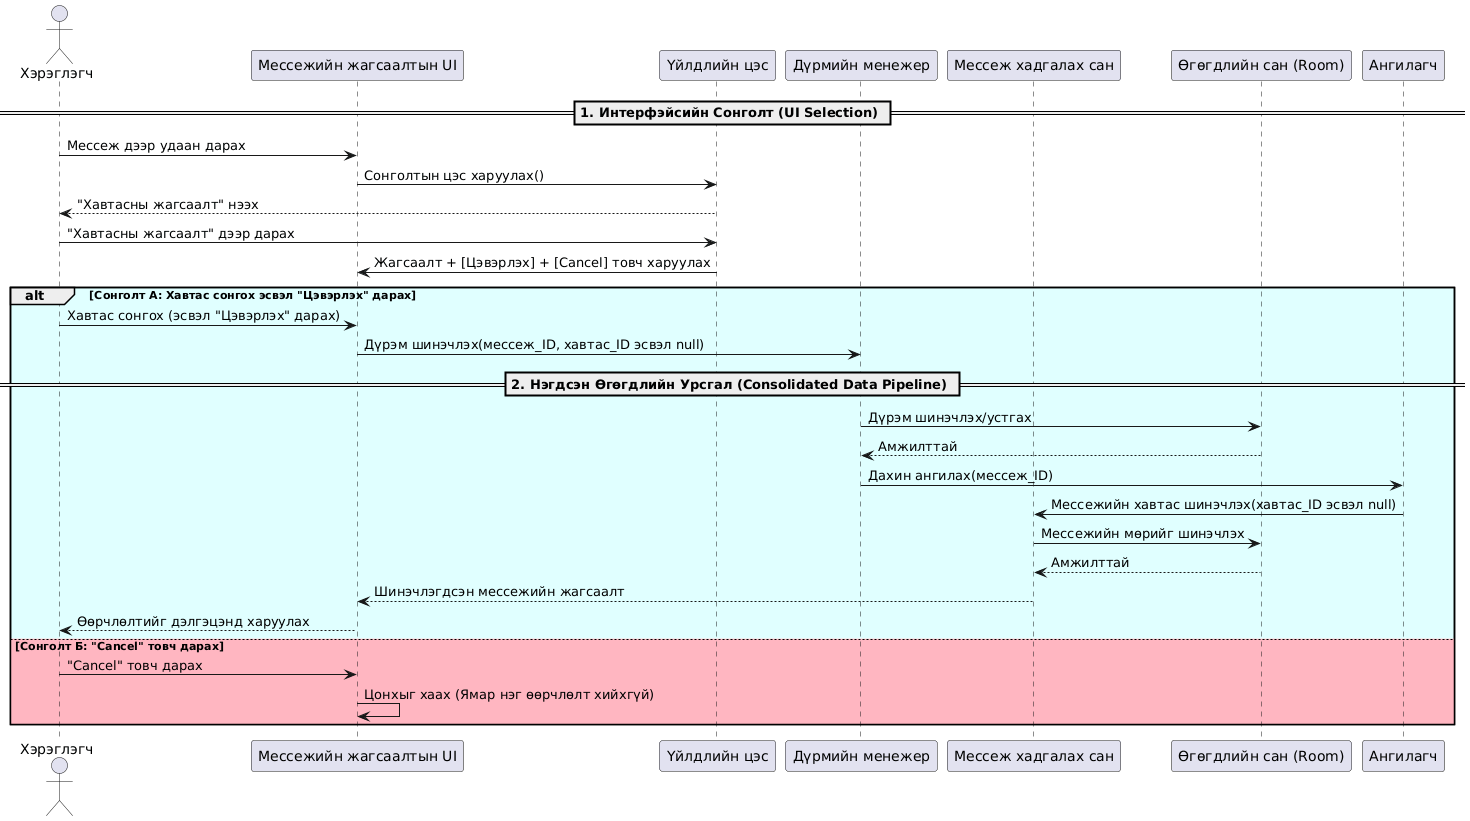

The diagram above was rendered by PlantUML. Its source (embedded in the PNG):
@startuml
actor Хэрэглэгч
participant "Мессежийн жагсаалтын UI" as UI
participant "Үйлдлийн цэс" as Menu
participant "Дүрмийн менежер" as Rules
participant "Мессеж хадгалах сан" as Repo
participant "Өгөгдлийн сан (Room)" as DB
participant "Ангилагч" as Cat

== 1. Интерфэйсийн Сонголт (UI Selection) ==
Хэрэглэгч -> UI: Мессеж дээр удаан дарах
UI -> Menu: Сонголтын цэс харуулах()
Menu --> Хэрэглэгч: "Хавтасны жагсаалт" нээх
Хэрэглэгч -> Menu: "Хавтасны жагсаалт" дээр дарах
Menu -> UI: Жагсаалт + [Цэвэрлэх] + [Cancel] товч харуулах

alt #LightCyan Сонголт А: Хавтас сонгох эсвэл "Цэвэрлэх" дарах
    Хэрэглэгч -> UI: Хавтас сонгох (эсвэл "Цэвэрлэх" дарах)
    UI -> Rules: Дүрэм шинэчлэх(мессеж_ID, хавтас_ID эсвэл null)
    
    == 2. Нэгдсэн Өгөгдлийн Урсгал (Consolidated Data Pipeline) ==
    Rules -> DB: Дүрэм шинэчлэх/устгах
    DB --> Rules: Амжилттай
    Rules -> Cat: Дахин ангилах(мессеж_ID)
    Cat -> Repo: Мессежийн хавтас шинэчлэх(хавтас_ID эсвэл null)
    Repo -> DB: Мессежийн мөрийг шинэчлэх
    DB --> Repo: Амжилттай
    Repo --> UI: Шинэчлэгдсэн мессежийн жагсаалт
    UI --> Хэрэглэгч: Өөрчлөлтийг дэлгэцэнд харуулах

else #LightPink Сонголт Б: "Cancel" товч дарах
    Хэрэглэгч -> UI: "Cancel" товч дарах
    UI -> UI: Цонхыг хаах (Ямар нэг өөрчлөлт хийхгүй)
end
@enduml